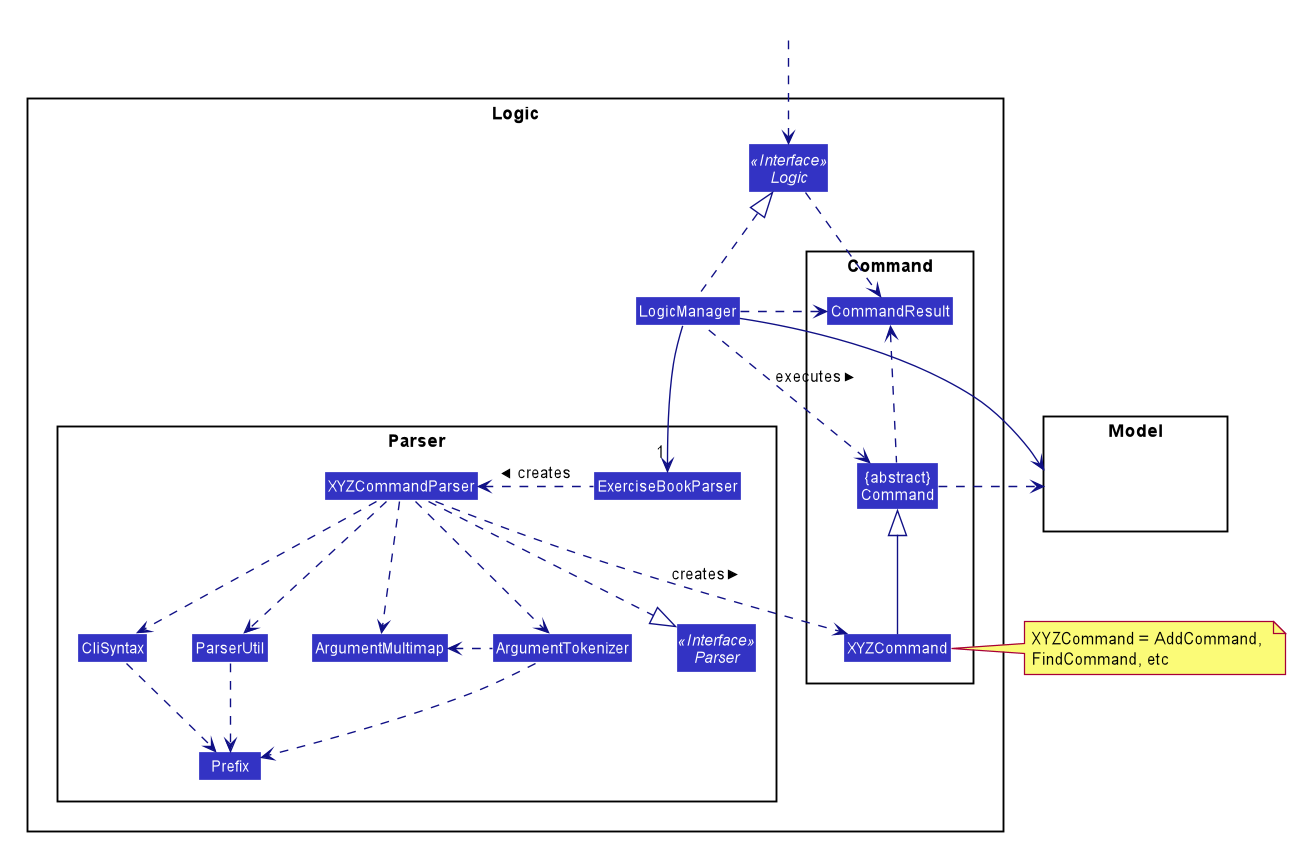

The diagram above was rendered by PlantUML. Its source (embedded in the PNG):
@startuml








skinparam BackgroundColor #FFFFFFF

skinparam Shadowing false

skinparam Class {
    FontColor #FFFFFF
    BorderThickness 1
    BorderColor #FFFFFF
    StereotypeFontColor #FFFFFF
    FontName Arial
}

skinparam Actor {
    BorderColor #000000
    Color #000000
    FontName Arial
}

skinparam Sequence {
    MessageAlign center
    BoxFontSize 15
    BoxPadding 0
    BoxFontColor #FFFFFF
    FontName Arial
}

skinparam Participant {
    FontColor #FFFFFFF
    Padding 20
}

skinparam MinClassWidth 50
skinparam ParticipantPadding 10
skinparam Shadowing false
skinparam DefaultTextAlignment center
skinparam packageStyle Rectangle

hide footbox
hide members
hide circle
skinparam arrowThickness 1.1
skinparam arrowColor #101086
skinparam classBackgroundColor #3333C4

package Logic {

package Parser {
Interface Parser <<Interface>>
Class ExerciseBookParser
Class XYZCommandParser
Class CliSyntax
Class ParserUtil
Class ArgumentMultimap
Class ArgumentTokenizer
Class Prefix
}

package Command {
Class XYZCommand
Class CommandResult
Class "{abstract}\nCommand" as Command
}

Interface Logic <<Interface>>
Class LogicManager
}

package Model{
Class HiddenModel #FFFFFF
}

Class HiddenOutside #FFFFFF
HiddenOutside ..> Logic

LogicManager .up.|> Logic
LogicManager -->"1" ExerciseBookParser
ExerciseBookParser .left.> XYZCommandParser: creates >

XYZCommandParser ..> XYZCommand : creates >
XYZCommandParser ..|> Parser
XYZCommandParser ..> ArgumentMultimap
XYZCommandParser ..> ArgumentTokenizer
ArgumentTokenizer .left.> ArgumentMultimap
XYZCommandParser ..> CliSyntax
CliSyntax ..> Prefix
XYZCommandParser ..> ParserUtil
ParserUtil .down.> Prefix
ArgumentTokenizer .down.> Prefix
XYZCommand -up-|> Command
LogicManager .left.> Command : executes >

LogicManager --> Model
Command .right.> Model
note right of XYZCommand: XYZCommand = AddCommand, \nFindCommand, etc

Logic ..> CommandResult
LogicManager .down.> CommandResult
Command .up.> CommandResult
CommandResult -[hidden]-> Parser
@enduml